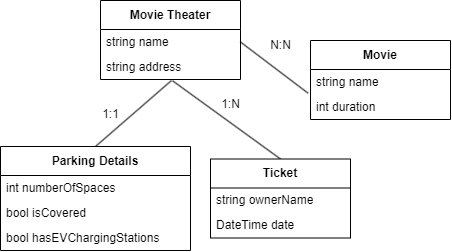

The diagram above was exported from draw.io. Its source (the exported page's mxGraphModel, read from the mxfile embedded in the PNG):
<mxGraphModel dx="989" dy="509" grid="1" gridSize="10" guides="1" tooltips="1" connect="1" arrows="1" fold="1" page="1" pageScale="1" pageWidth="827" pageHeight="1169" background="#ffffff" math="0" shadow="0">
  <root>
    <mxCell id="WIyWlLk6GJQsqaUBKTNV-0" />
    <mxCell id="WIyWlLk6GJQsqaUBKTNV-1" parent="WIyWlLk6GJQsqaUBKTNV-0" />
    <mxCell id="3bPwynx3xhwfdFm_V5fy-0" value="" style="endArrow=none;html=1;rounded=0;exitX=0.5;exitY=0;exitDx=0;exitDy=0;entryX=0.515;entryY=1.052;entryDx=0;entryDy=0;entryPerimeter=0;" parent="WIyWlLk6GJQsqaUBKTNV-1" source="ZklFwNEfUmPGHUSHamTL-14" target="ZklFwNEfUmPGHUSHamTL-27" edge="1">
      <mxGeometry width="50" height="50" relative="1" as="geometry">
        <mxPoint x="390" y="360" as="sourcePoint" />
        <mxPoint x="300" y="200" as="targetPoint" />
      </mxGeometry>
    </mxCell>
    <mxCell id="3bPwynx3xhwfdFm_V5fy-1" value="" style="endArrow=none;html=1;rounded=0;exitX=1;exitY=0.5;exitDx=0;exitDy=0;entryX=-0.017;entryY=0.949;entryDx=0;entryDy=0;entryPerimeter=0;" parent="WIyWlLk6GJQsqaUBKTNV-1" source="ZklFwNEfUmPGHUSHamTL-26" target="ZklFwNEfUmPGHUSHamTL-20" edge="1">
      <mxGeometry width="50" height="50" relative="1" as="geometry">
        <mxPoint x="380" y="185" as="sourcePoint" />
        <mxPoint x="500" y="185" as="targetPoint" />
      </mxGeometry>
    </mxCell>
    <mxCell id="3bPwynx3xhwfdFm_V5fy-2" value="N:N" style="text;html=1;align=center;verticalAlign=middle;resizable=0;points=[];autosize=1;strokeColor=none;fillColor=none;" parent="WIyWlLk6GJQsqaUBKTNV-1" vertex="1">
      <mxGeometry x="370" y="140" width="40" height="30" as="geometry" />
    </mxCell>
    <mxCell id="3bPwynx3xhwfdFm_V5fy-3" value="1:N" style="text;html=1;align=center;verticalAlign=middle;resizable=0;points=[];autosize=1;strokeColor=none;fillColor=none;" parent="WIyWlLk6GJQsqaUBKTNV-1" vertex="1">
      <mxGeometry x="320" y="199" width="40" height="30" as="geometry" />
    </mxCell>
    <mxCell id="ZklFwNEfUmPGHUSHamTL-4" value="" style="endArrow=none;html=1;rounded=0;exitX=0.5;exitY=0;exitDx=0;exitDy=0;" edge="1" parent="WIyWlLk6GJQsqaUBKTNV-1" source="ZklFwNEfUmPGHUSHamTL-6">
      <mxGeometry width="50" height="50" relative="1" as="geometry">
        <mxPoint x="190" y="360" as="sourcePoint" />
        <mxPoint x="281" y="190" as="targetPoint" />
      </mxGeometry>
    </mxCell>
    <mxCell id="ZklFwNEfUmPGHUSHamTL-5" value="1:1" style="text;html=1;align=center;verticalAlign=middle;resizable=0;points=[];autosize=1;strokeColor=none;fillColor=none;" vertex="1" parent="WIyWlLk6GJQsqaUBKTNV-1">
      <mxGeometry x="200" y="209" width="40" height="30" as="geometry" />
    </mxCell>
    <mxCell id="ZklFwNEfUmPGHUSHamTL-6" value="Parking Details" style="swimlane;fontStyle=1;align=center;verticalAlign=middle;childLayout=stackLayout;horizontal=1;startSize=29;horizontalStack=0;resizeParent=1;resizeParentMax=0;resizeLast=0;collapsible=0;marginBottom=0;html=1;whiteSpace=wrap;" vertex="1" parent="WIyWlLk6GJQsqaUBKTNV-1">
      <mxGeometry x="110" y="256" width="190" height="104" as="geometry" />
    </mxCell>
    <mxCell id="ZklFwNEfUmPGHUSHamTL-10" value="int numberOfSpaces" style="text;html=1;strokeColor=none;fillColor=none;align=left;verticalAlign=middle;spacingLeft=4;spacingRight=4;overflow=hidden;rotatable=0;points=[[0,0.5],[1,0.5]];portConstraint=eastwest;whiteSpace=wrap;" vertex="1" parent="ZklFwNEfUmPGHUSHamTL-6">
      <mxGeometry y="29" width="190" height="25" as="geometry" />
    </mxCell>
    <mxCell id="ZklFwNEfUmPGHUSHamTL-7" value="bool isCovered" style="text;html=1;strokeColor=none;fillColor=none;align=left;verticalAlign=middle;spacingLeft=4;spacingRight=4;overflow=hidden;rotatable=0;points=[[0,0.5],[1,0.5]];portConstraint=eastwest;whiteSpace=wrap;" vertex="1" parent="ZklFwNEfUmPGHUSHamTL-6">
      <mxGeometry y="54" width="190" height="25" as="geometry" />
    </mxCell>
    <mxCell id="ZklFwNEfUmPGHUSHamTL-9" value="bool hasEVChargingStations" style="text;html=1;strokeColor=none;fillColor=none;align=left;verticalAlign=middle;spacingLeft=4;spacingRight=4;overflow=hidden;rotatable=0;points=[[0,0.5],[1,0.5]];portConstraint=eastwest;whiteSpace=wrap;" vertex="1" parent="ZklFwNEfUmPGHUSHamTL-6">
      <mxGeometry y="79" width="190" height="25" as="geometry" />
    </mxCell>
    <mxCell id="ZklFwNEfUmPGHUSHamTL-14" value="Ticket" style="swimlane;fontStyle=1;align=center;verticalAlign=middle;childLayout=stackLayout;horizontal=1;startSize=29;horizontalStack=0;resizeParent=1;resizeParentMax=0;resizeLast=0;collapsible=0;marginBottom=0;html=1;whiteSpace=wrap;" vertex="1" parent="WIyWlLk6GJQsqaUBKTNV-1">
      <mxGeometry x="320" y="268.5" width="140" height="79" as="geometry" />
    </mxCell>
    <mxCell id="ZklFwNEfUmPGHUSHamTL-15" value="string ownerName" style="text;html=1;strokeColor=none;fillColor=none;align=left;verticalAlign=middle;spacingLeft=4;spacingRight=4;overflow=hidden;rotatable=0;points=[[0,0.5],[1,0.5]];portConstraint=eastwest;whiteSpace=wrap;" vertex="1" parent="ZklFwNEfUmPGHUSHamTL-14">
      <mxGeometry y="29" width="140" height="25" as="geometry" />
    </mxCell>
    <mxCell id="ZklFwNEfUmPGHUSHamTL-16" value="DateTime date" style="text;html=1;strokeColor=none;fillColor=none;align=left;verticalAlign=middle;spacingLeft=4;spacingRight=4;overflow=hidden;rotatable=0;points=[[0,0.5],[1,0.5]];portConstraint=eastwest;whiteSpace=wrap;" vertex="1" parent="ZklFwNEfUmPGHUSHamTL-14">
      <mxGeometry y="54" width="140" height="25" as="geometry" />
    </mxCell>
    <mxCell id="ZklFwNEfUmPGHUSHamTL-19" value="Movie" style="swimlane;fontStyle=1;align=center;verticalAlign=middle;childLayout=stackLayout;horizontal=1;startSize=29;horizontalStack=0;resizeParent=1;resizeParentMax=0;resizeLast=0;collapsible=0;marginBottom=0;html=1;whiteSpace=wrap;" vertex="1" parent="WIyWlLk6GJQsqaUBKTNV-1">
      <mxGeometry x="420" y="150" width="140" height="79" as="geometry" />
    </mxCell>
    <mxCell id="ZklFwNEfUmPGHUSHamTL-20" value="string name" style="text;html=1;strokeColor=none;fillColor=none;align=left;verticalAlign=middle;spacingLeft=4;spacingRight=4;overflow=hidden;rotatable=0;points=[[0,0.5],[1,0.5]];portConstraint=eastwest;whiteSpace=wrap;" vertex="1" parent="ZklFwNEfUmPGHUSHamTL-19">
      <mxGeometry y="29" width="140" height="25" as="geometry" />
    </mxCell>
    <mxCell id="ZklFwNEfUmPGHUSHamTL-21" value="int duration" style="text;html=1;strokeColor=none;fillColor=none;align=left;verticalAlign=middle;spacingLeft=4;spacingRight=4;overflow=hidden;rotatable=0;points=[[0,0.5],[1,0.5]];portConstraint=eastwest;whiteSpace=wrap;" vertex="1" parent="ZklFwNEfUmPGHUSHamTL-19">
      <mxGeometry y="54" width="140" height="25" as="geometry" />
    </mxCell>
    <mxCell id="ZklFwNEfUmPGHUSHamTL-25" value="Movie Theater" style="swimlane;fontStyle=1;align=center;verticalAlign=middle;childLayout=stackLayout;horizontal=1;startSize=29;horizontalStack=0;resizeParent=1;resizeParentMax=0;resizeLast=0;collapsible=0;marginBottom=0;html=1;whiteSpace=wrap;" vertex="1" parent="WIyWlLk6GJQsqaUBKTNV-1">
      <mxGeometry x="210" y="110" width="140" height="79" as="geometry" />
    </mxCell>
    <mxCell id="ZklFwNEfUmPGHUSHamTL-26" value="string name" style="text;html=1;strokeColor=none;fillColor=none;align=left;verticalAlign=middle;spacingLeft=4;spacingRight=4;overflow=hidden;rotatable=0;points=[[0,0.5],[1,0.5]];portConstraint=eastwest;whiteSpace=wrap;" vertex="1" parent="ZklFwNEfUmPGHUSHamTL-25">
      <mxGeometry y="29" width="140" height="25" as="geometry" />
    </mxCell>
    <mxCell id="ZklFwNEfUmPGHUSHamTL-27" value="string address" style="text;html=1;strokeColor=none;fillColor=none;align=left;verticalAlign=middle;spacingLeft=4;spacingRight=4;overflow=hidden;rotatable=0;points=[[0,0.5],[1,0.5]];portConstraint=eastwest;whiteSpace=wrap;" vertex="1" parent="ZklFwNEfUmPGHUSHamTL-25">
      <mxGeometry y="54" width="140" height="25" as="geometry" />
    </mxCell>
  </root>
</mxGraphModel>